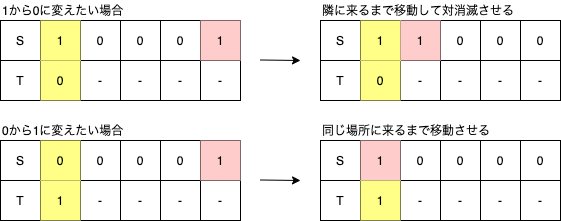

The diagram above was exported from draw.io. Its source (the exported page's mxGraphModel, read from the mxfile embedded in the PNG):
<mxGraphModel dx="813" dy="813" grid="1" gridSize="10" guides="1" tooltips="1" connect="1" arrows="1" fold="1" page="1" pageScale="1" pageWidth="827" pageHeight="1169" math="0" shadow="0">
  <root>
    <mxCell id="0" />
    <mxCell id="1" parent="0" />
    <mxCell id="15" value="" style="shape=table;html=1;whiteSpace=wrap;startSize=0;container=1;collapsible=0;childLayout=tableLayout;" vertex="1" parent="1">
      <mxGeometry x="80" y="40" width="240" height="80" as="geometry" />
    </mxCell>
    <mxCell id="16" value="" style="shape=partialRectangle;html=1;whiteSpace=wrap;collapsible=0;dropTarget=0;pointerEvents=0;fillColor=none;top=0;left=0;bottom=0;right=0;points=[[0,0.5],[1,0.5]];portConstraint=eastwest;" vertex="1" parent="15">
      <mxGeometry width="240" height="40" as="geometry" />
    </mxCell>
    <mxCell id="28" value="S" style="shape=partialRectangle;html=1;whiteSpace=wrap;connectable=0;overflow=hidden;fillColor=none;top=0;left=0;bottom=0;right=0;" vertex="1" parent="16">
      <mxGeometry width="40" height="40" as="geometry" />
    </mxCell>
    <mxCell id="17" value="1" style="shape=partialRectangle;html=1;whiteSpace=wrap;connectable=0;overflow=hidden;fillColor=#ffff88;top=0;left=0;bottom=0;right=0;strokeColor=#36393d;" vertex="1" parent="16">
      <mxGeometry x="40" width="40" height="40" as="geometry" />
    </mxCell>
    <mxCell id="18" value="0" style="shape=partialRectangle;html=1;whiteSpace=wrap;connectable=0;overflow=hidden;fillColor=none;top=0;left=0;bottom=0;right=0;" vertex="1" parent="16">
      <mxGeometry x="80" width="40" height="40" as="geometry" />
    </mxCell>
    <mxCell id="19" value="0" style="shape=partialRectangle;html=1;whiteSpace=wrap;connectable=0;overflow=hidden;fillColor=none;top=0;left=0;bottom=0;right=0;" vertex="1" parent="16">
      <mxGeometry x="120" width="40" height="40" as="geometry" />
    </mxCell>
    <mxCell id="20" value="0" style="shape=partialRectangle;html=1;whiteSpace=wrap;connectable=0;overflow=hidden;fillColor=none;top=0;left=0;bottom=0;right=0;" vertex="1" parent="16">
      <mxGeometry x="160" width="40" height="40" as="geometry" />
    </mxCell>
    <mxCell id="21" value="1" style="shape=partialRectangle;html=1;whiteSpace=wrap;connectable=0;overflow=hidden;fillColor=#ffcccc;top=0;left=0;bottom=0;right=0;strokeColor=#36393d;" vertex="1" parent="16">
      <mxGeometry x="200" width="40" height="40" as="geometry" />
    </mxCell>
    <mxCell id="22" value="" style="shape=partialRectangle;html=1;whiteSpace=wrap;collapsible=0;dropTarget=0;pointerEvents=0;fillColor=none;top=0;left=0;bottom=0;right=0;points=[[0,0.5],[1,0.5]];portConstraint=eastwest;" vertex="1" parent="15">
      <mxGeometry y="40" width="240" height="40" as="geometry" />
    </mxCell>
    <mxCell id="29" value="T" style="shape=partialRectangle;html=1;whiteSpace=wrap;connectable=0;overflow=hidden;fillColor=none;top=0;left=0;bottom=0;right=0;" vertex="1" parent="22">
      <mxGeometry width="40" height="40" as="geometry" />
    </mxCell>
    <mxCell id="23" value="0" style="shape=partialRectangle;html=1;whiteSpace=wrap;connectable=0;overflow=hidden;fillColor=#ffff88;top=0;left=0;bottom=0;right=0;strokeColor=#36393d;" vertex="1" parent="22">
      <mxGeometry x="40" width="40" height="40" as="geometry" />
    </mxCell>
    <mxCell id="24" value="-" style="shape=partialRectangle;html=1;whiteSpace=wrap;connectable=0;overflow=hidden;fillColor=none;top=0;left=0;bottom=0;right=0;" vertex="1" parent="22">
      <mxGeometry x="80" width="40" height="40" as="geometry" />
    </mxCell>
    <mxCell id="25" value="-" style="shape=partialRectangle;html=1;whiteSpace=wrap;connectable=0;overflow=hidden;fillColor=none;top=0;left=0;bottom=0;right=0;" vertex="1" parent="22">
      <mxGeometry x="120" width="40" height="40" as="geometry" />
    </mxCell>
    <mxCell id="26" value="-" style="shape=partialRectangle;html=1;whiteSpace=wrap;connectable=0;overflow=hidden;fillColor=none;top=0;left=0;bottom=0;right=0;" vertex="1" parent="22">
      <mxGeometry x="160" width="40" height="40" as="geometry" />
    </mxCell>
    <mxCell id="27" value="-" style="shape=partialRectangle;html=1;whiteSpace=wrap;connectable=0;overflow=hidden;fillColor=none;top=0;left=0;bottom=0;right=0;" vertex="1" parent="22">
      <mxGeometry x="200" width="40" height="40" as="geometry" />
    </mxCell>
    <mxCell id="30" value="" style="endArrow=classic;html=1;" edge="1" parent="1">
      <mxGeometry width="50" height="50" relative="1" as="geometry">
        <mxPoint x="340" y="79.5" as="sourcePoint" />
        <mxPoint x="380" y="80" as="targetPoint" />
      </mxGeometry>
    </mxCell>
    <mxCell id="31" value="" style="shape=table;html=1;whiteSpace=wrap;startSize=0;container=1;collapsible=0;childLayout=tableLayout;" vertex="1" parent="1">
      <mxGeometry x="400" y="40" width="240" height="80" as="geometry" />
    </mxCell>
    <mxCell id="32" value="" style="shape=partialRectangle;html=1;whiteSpace=wrap;collapsible=0;dropTarget=0;pointerEvents=0;fillColor=none;top=0;left=0;bottom=0;right=0;points=[[0,0.5],[1,0.5]];portConstraint=eastwest;" vertex="1" parent="31">
      <mxGeometry width="240" height="40" as="geometry" />
    </mxCell>
    <mxCell id="33" value="S" style="shape=partialRectangle;html=1;whiteSpace=wrap;connectable=0;overflow=hidden;fillColor=none;top=0;left=0;bottom=0;right=0;" vertex="1" parent="32">
      <mxGeometry width="40" height="40" as="geometry" />
    </mxCell>
    <mxCell id="34" value="1" style="shape=partialRectangle;html=1;whiteSpace=wrap;connectable=0;overflow=hidden;fillColor=#ffff88;top=0;left=0;bottom=0;right=0;strokeColor=#36393d;" vertex="1" parent="32">
      <mxGeometry x="40" width="40" height="40" as="geometry" />
    </mxCell>
    <mxCell id="35" value="1" style="shape=partialRectangle;html=1;whiteSpace=wrap;connectable=0;overflow=hidden;fillColor=#ffcccc;top=0;left=0;bottom=0;right=0;strokeColor=#36393d;" vertex="1" parent="32">
      <mxGeometry x="80" width="40" height="40" as="geometry" />
    </mxCell>
    <mxCell id="36" value="0" style="shape=partialRectangle;html=1;whiteSpace=wrap;connectable=0;overflow=hidden;fillColor=none;top=0;left=0;bottom=0;right=0;" vertex="1" parent="32">
      <mxGeometry x="120" width="40" height="40" as="geometry" />
    </mxCell>
    <mxCell id="37" value="0" style="shape=partialRectangle;html=1;whiteSpace=wrap;connectable=0;overflow=hidden;fillColor=none;top=0;left=0;bottom=0;right=0;" vertex="1" parent="32">
      <mxGeometry x="160" width="40" height="40" as="geometry" />
    </mxCell>
    <mxCell id="38" value="0" style="shape=partialRectangle;html=1;whiteSpace=wrap;connectable=0;overflow=hidden;fillColor=none;top=0;left=0;bottom=0;right=0;" vertex="1" parent="32">
      <mxGeometry x="200" width="40" height="40" as="geometry" />
    </mxCell>
    <mxCell id="39" value="" style="shape=partialRectangle;html=1;whiteSpace=wrap;collapsible=0;dropTarget=0;pointerEvents=0;fillColor=none;top=0;left=0;bottom=0;right=0;points=[[0,0.5],[1,0.5]];portConstraint=eastwest;" vertex="1" parent="31">
      <mxGeometry y="40" width="240" height="40" as="geometry" />
    </mxCell>
    <mxCell id="40" value="T" style="shape=partialRectangle;html=1;whiteSpace=wrap;connectable=0;overflow=hidden;fillColor=none;top=0;left=0;bottom=0;right=0;" vertex="1" parent="39">
      <mxGeometry width="40" height="40" as="geometry" />
    </mxCell>
    <mxCell id="41" value="0" style="shape=partialRectangle;html=1;whiteSpace=wrap;connectable=0;overflow=hidden;fillColor=#ffff88;top=0;left=0;bottom=0;right=0;strokeColor=#36393d;" vertex="1" parent="39">
      <mxGeometry x="40" width="40" height="40" as="geometry" />
    </mxCell>
    <mxCell id="42" value="-" style="shape=partialRectangle;html=1;whiteSpace=wrap;connectable=0;overflow=hidden;fillColor=none;top=0;left=0;bottom=0;right=0;" vertex="1" parent="39">
      <mxGeometry x="80" width="40" height="40" as="geometry" />
    </mxCell>
    <mxCell id="43" value="-" style="shape=partialRectangle;html=1;whiteSpace=wrap;connectable=0;overflow=hidden;fillColor=none;top=0;left=0;bottom=0;right=0;" vertex="1" parent="39">
      <mxGeometry x="120" width="40" height="40" as="geometry" />
    </mxCell>
    <mxCell id="44" value="-" style="shape=partialRectangle;html=1;whiteSpace=wrap;connectable=0;overflow=hidden;fillColor=none;top=0;left=0;bottom=0;right=0;" vertex="1" parent="39">
      <mxGeometry x="160" width="40" height="40" as="geometry" />
    </mxCell>
    <mxCell id="45" value="-" style="shape=partialRectangle;html=1;whiteSpace=wrap;connectable=0;overflow=hidden;fillColor=none;top=0;left=0;bottom=0;right=0;" vertex="1" parent="39">
      <mxGeometry x="200" width="40" height="40" as="geometry" />
    </mxCell>
    <mxCell id="2" value="" style="shape=table;html=1;whiteSpace=wrap;startSize=0;container=1;collapsible=0;childLayout=tableLayout;" vertex="1" parent="1">
      <mxGeometry x="80" y="160" width="240" height="80" as="geometry" />
    </mxCell>
    <mxCell id="3" value="" style="shape=partialRectangle;html=1;whiteSpace=wrap;collapsible=0;dropTarget=0;pointerEvents=0;fillColor=none;top=0;left=0;bottom=0;right=0;points=[[0,0.5],[1,0.5]];portConstraint=eastwest;" vertex="1" parent="2">
      <mxGeometry width="240" height="40" as="geometry" />
    </mxCell>
    <mxCell id="48" value="S" style="shape=partialRectangle;html=1;whiteSpace=wrap;connectable=0;overflow=hidden;fillColor=none;top=0;left=0;bottom=0;right=0;" vertex="1" parent="3">
      <mxGeometry width="40" height="40" as="geometry" />
    </mxCell>
    <mxCell id="4" value="0" style="shape=partialRectangle;html=1;whiteSpace=wrap;connectable=0;overflow=hidden;fillColor=#ffff88;top=0;left=0;bottom=0;right=0;strokeColor=#36393d;" vertex="1" parent="3">
      <mxGeometry x="40" width="40" height="40" as="geometry" />
    </mxCell>
    <mxCell id="5" value="0" style="shape=partialRectangle;html=1;whiteSpace=wrap;connectable=0;overflow=hidden;fillColor=none;top=0;left=0;bottom=0;right=0;" vertex="1" parent="3">
      <mxGeometry x="80" width="40" height="40" as="geometry" />
    </mxCell>
    <mxCell id="6" value="0" style="shape=partialRectangle;html=1;whiteSpace=wrap;connectable=0;overflow=hidden;fillColor=none;top=0;left=0;bottom=0;right=0;" vertex="1" parent="3">
      <mxGeometry x="120" width="40" height="40" as="geometry" />
    </mxCell>
    <mxCell id="7" value="0" style="shape=partialRectangle;html=1;whiteSpace=wrap;connectable=0;overflow=hidden;fillColor=none;top=0;left=0;bottom=0;right=0;" vertex="1" parent="3">
      <mxGeometry x="160" width="40" height="40" as="geometry" />
    </mxCell>
    <mxCell id="8" value="1" style="shape=partialRectangle;html=1;whiteSpace=wrap;connectable=0;overflow=hidden;fillColor=#ffcccc;top=0;left=0;bottom=0;right=0;strokeColor=#36393d;" vertex="1" parent="3">
      <mxGeometry x="200" width="40" height="40" as="geometry" />
    </mxCell>
    <mxCell id="9" value="" style="shape=partialRectangle;html=1;whiteSpace=wrap;collapsible=0;dropTarget=0;pointerEvents=0;fillColor=none;top=0;left=0;bottom=0;right=0;points=[[0,0.5],[1,0.5]];portConstraint=eastwest;" vertex="1" parent="2">
      <mxGeometry y="40" width="240" height="40" as="geometry" />
    </mxCell>
    <mxCell id="49" value="T" style="shape=partialRectangle;html=1;whiteSpace=wrap;connectable=0;overflow=hidden;fillColor=none;top=0;left=0;bottom=0;right=0;" vertex="1" parent="9">
      <mxGeometry width="40" height="40" as="geometry" />
    </mxCell>
    <mxCell id="10" value="1" style="shape=partialRectangle;html=1;whiteSpace=wrap;connectable=0;overflow=hidden;fillColor=#ffff88;top=0;left=0;bottom=0;right=0;strokeColor=#36393d;" vertex="1" parent="9">
      <mxGeometry x="40" width="40" height="40" as="geometry" />
    </mxCell>
    <mxCell id="11" value="-" style="shape=partialRectangle;html=1;whiteSpace=wrap;connectable=0;overflow=hidden;fillColor=none;top=0;left=0;bottom=0;right=0;" vertex="1" parent="9">
      <mxGeometry x="80" width="40" height="40" as="geometry" />
    </mxCell>
    <mxCell id="12" value="-" style="shape=partialRectangle;html=1;whiteSpace=wrap;connectable=0;overflow=hidden;fillColor=none;top=0;left=0;bottom=0;right=0;" vertex="1" parent="9">
      <mxGeometry x="120" width="40" height="40" as="geometry" />
    </mxCell>
    <mxCell id="13" value="-" style="shape=partialRectangle;html=1;whiteSpace=wrap;connectable=0;overflow=hidden;fillColor=none;top=0;left=0;bottom=0;right=0;" vertex="1" parent="9">
      <mxGeometry x="160" width="40" height="40" as="geometry" />
    </mxCell>
    <mxCell id="14" value="-" style="shape=partialRectangle;html=1;whiteSpace=wrap;connectable=0;overflow=hidden;fillColor=none;top=0;left=0;bottom=0;right=0;" vertex="1" parent="9">
      <mxGeometry x="200" width="40" height="40" as="geometry" />
    </mxCell>
    <mxCell id="50" value="" style="endArrow=classic;html=1;" edge="1" parent="1">
      <mxGeometry width="50" height="50" relative="1" as="geometry">
        <mxPoint x="340" y="199.5" as="sourcePoint" />
        <mxPoint x="380" y="200" as="targetPoint" />
      </mxGeometry>
    </mxCell>
    <mxCell id="51" value="" style="shape=table;html=1;whiteSpace=wrap;startSize=0;container=1;collapsible=0;childLayout=tableLayout;" vertex="1" parent="1">
      <mxGeometry x="400" y="160" width="240" height="80" as="geometry" />
    </mxCell>
    <mxCell id="52" value="" style="shape=partialRectangle;html=1;whiteSpace=wrap;collapsible=0;dropTarget=0;pointerEvents=0;fillColor=none;top=0;left=0;bottom=0;right=0;points=[[0,0.5],[1,0.5]];portConstraint=eastwest;" vertex="1" parent="51">
      <mxGeometry width="240" height="40" as="geometry" />
    </mxCell>
    <mxCell id="53" value="S" style="shape=partialRectangle;html=1;whiteSpace=wrap;connectable=0;overflow=hidden;fillColor=none;top=0;left=0;bottom=0;right=0;" vertex="1" parent="52">
      <mxGeometry width="40" height="40" as="geometry" />
    </mxCell>
    <mxCell id="54" value="1" style="shape=partialRectangle;html=1;whiteSpace=wrap;connectable=0;overflow=hidden;fillColor=#ffcccc;top=0;left=0;bottom=0;right=0;strokeColor=#36393d;" vertex="1" parent="52">
      <mxGeometry x="40" width="40" height="40" as="geometry" />
    </mxCell>
    <mxCell id="55" value="0" style="shape=partialRectangle;html=1;whiteSpace=wrap;connectable=0;overflow=hidden;fillColor=none;top=0;left=0;bottom=0;right=0;" vertex="1" parent="52">
      <mxGeometry x="80" width="40" height="40" as="geometry" />
    </mxCell>
    <mxCell id="56" value="0" style="shape=partialRectangle;html=1;whiteSpace=wrap;connectable=0;overflow=hidden;fillColor=none;top=0;left=0;bottom=0;right=0;" vertex="1" parent="52">
      <mxGeometry x="120" width="40" height="40" as="geometry" />
    </mxCell>
    <mxCell id="57" value="0" style="shape=partialRectangle;html=1;whiteSpace=wrap;connectable=0;overflow=hidden;fillColor=none;top=0;left=0;bottom=0;right=0;" vertex="1" parent="52">
      <mxGeometry x="160" width="40" height="40" as="geometry" />
    </mxCell>
    <mxCell id="58" value="0" style="shape=partialRectangle;html=1;whiteSpace=wrap;connectable=0;overflow=hidden;fillColor=none;top=0;left=0;bottom=0;right=0;" vertex="1" parent="52">
      <mxGeometry x="200" width="40" height="40" as="geometry" />
    </mxCell>
    <mxCell id="59" value="" style="shape=partialRectangle;html=1;whiteSpace=wrap;collapsible=0;dropTarget=0;pointerEvents=0;fillColor=none;top=0;left=0;bottom=0;right=0;points=[[0,0.5],[1,0.5]];portConstraint=eastwest;" vertex="1" parent="51">
      <mxGeometry y="40" width="240" height="40" as="geometry" />
    </mxCell>
    <mxCell id="60" value="T" style="shape=partialRectangle;html=1;whiteSpace=wrap;connectable=0;overflow=hidden;fillColor=none;top=0;left=0;bottom=0;right=0;" vertex="1" parent="59">
      <mxGeometry width="40" height="40" as="geometry" />
    </mxCell>
    <mxCell id="61" value="1" style="shape=partialRectangle;html=1;whiteSpace=wrap;connectable=0;overflow=hidden;fillColor=#ffff88;top=0;left=0;bottom=0;right=0;strokeColor=#36393d;" vertex="1" parent="59">
      <mxGeometry x="40" width="40" height="40" as="geometry" />
    </mxCell>
    <mxCell id="62" value="-" style="shape=partialRectangle;html=1;whiteSpace=wrap;connectable=0;overflow=hidden;fillColor=none;top=0;left=0;bottom=0;right=0;" vertex="1" parent="59">
      <mxGeometry x="80" width="40" height="40" as="geometry" />
    </mxCell>
    <mxCell id="63" value="-" style="shape=partialRectangle;html=1;whiteSpace=wrap;connectable=0;overflow=hidden;fillColor=none;top=0;left=0;bottom=0;right=0;" vertex="1" parent="59">
      <mxGeometry x="120" width="40" height="40" as="geometry" />
    </mxCell>
    <mxCell id="64" value="-" style="shape=partialRectangle;html=1;whiteSpace=wrap;connectable=0;overflow=hidden;fillColor=none;top=0;left=0;bottom=0;right=0;" vertex="1" parent="59">
      <mxGeometry x="160" width="40" height="40" as="geometry" />
    </mxCell>
    <mxCell id="65" value="-" style="shape=partialRectangle;html=1;whiteSpace=wrap;connectable=0;overflow=hidden;fillColor=none;top=0;left=0;bottom=0;right=0;" vertex="1" parent="59">
      <mxGeometry x="200" width="40" height="40" as="geometry" />
    </mxCell>
    <mxCell id="66" value="1から0に変えたい場合" style="text;html=1;strokeColor=none;fillColor=none;align=left;verticalAlign=middle;whiteSpace=wrap;rounded=0;" vertex="1" parent="1">
      <mxGeometry x="80" y="20" width="170" height="20" as="geometry" />
    </mxCell>
    <mxCell id="67" value="0から1に変えたい場合" style="text;html=1;strokeColor=none;fillColor=none;align=left;verticalAlign=middle;whiteSpace=wrap;rounded=0;" vertex="1" parent="1">
      <mxGeometry x="80" y="140" width="170" height="20" as="geometry" />
    </mxCell>
    <mxCell id="68" value="隣に来るまで移動して対消滅させる" style="text;html=1;strokeColor=none;fillColor=none;align=left;verticalAlign=middle;whiteSpace=wrap;rounded=0;" vertex="1" parent="1">
      <mxGeometry x="400" y="20" width="240" height="20" as="geometry" />
    </mxCell>
    <mxCell id="69" value="同じ場所に来るまで移動させる" style="text;html=1;strokeColor=none;fillColor=none;align=left;verticalAlign=middle;whiteSpace=wrap;rounded=0;" vertex="1" parent="1">
      <mxGeometry x="400" y="140" width="210" height="20" as="geometry" />
    </mxCell>
  </root>
</mxGraphModel>